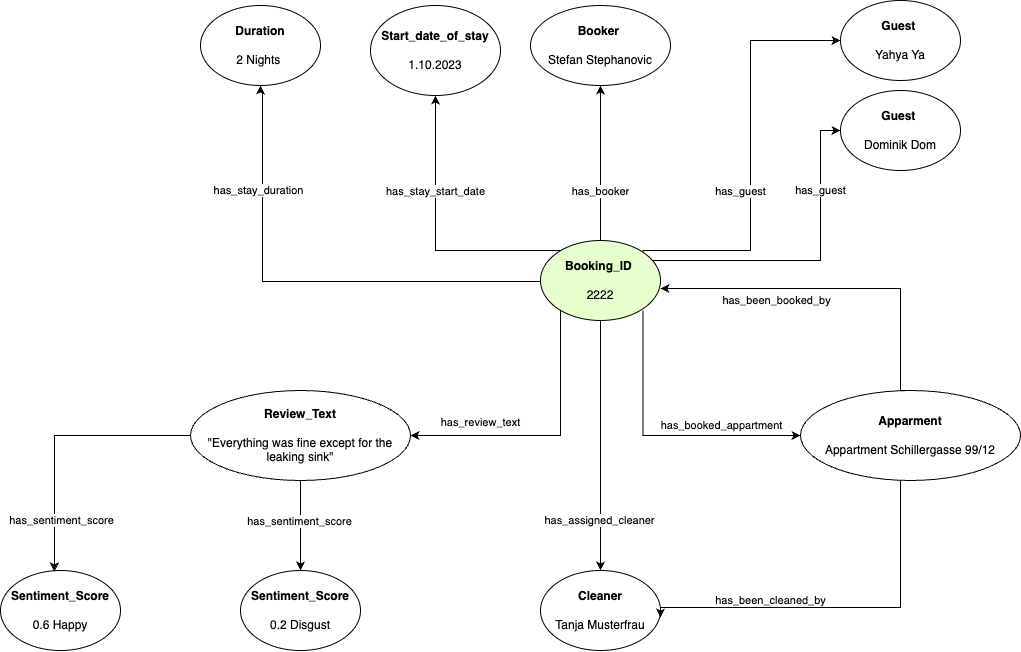

The diagram above was exported from draw.io. Its source (the exported page's mxGraphModel, read from the mxfile embedded in the PNG):
<mxGraphModel dx="2055" dy="1012" grid="1" gridSize="10" guides="1" tooltips="1" connect="1" arrows="1" fold="1" page="1" pageScale="1" pageWidth="827" pageHeight="1169" math="0" shadow="0">
  <root>
    <mxCell id="0" />
    <mxCell id="1" parent="0" />
    <mxCell id="Nqe4G74S5Q0CVfayF0zi-5" style="edgeStyle=orthogonalEdgeStyle;rounded=0;orthogonalLoop=1;jettySize=auto;html=1;exitX=1;exitY=0.5;exitDx=0;exitDy=0;" edge="1" parent="1" target="Nqe4G74S5Q0CVfayF0zi-6">
      <mxGeometry relative="1" as="geometry">
        <mxPoint x="619.9999999999998" y="480" as="targetPoint" />
        <mxPoint x="450" y="630" as="sourcePoint" />
        <Array as="points">
          <mxPoint x="450" y="610" />
          <mxPoint x="660" y="610" />
          <mxPoint x="660" y="480" />
        </Array>
      </mxGeometry>
    </mxCell>
    <mxCell id="Nqe4G74S5Q0CVfayF0zi-7" value="has_guest" style="edgeLabel;html=1;align=center;verticalAlign=middle;resizable=0;points=[];" vertex="1" connectable="0" parent="Nqe4G74S5Q0CVfayF0zi-5">
      <mxGeometry x="0.1882" y="2" relative="1" as="geometry">
        <mxPoint x="4" y="-68" as="offset" />
      </mxGeometry>
    </mxCell>
    <mxCell id="Nqe4G74S5Q0CVfayF0zi-12" style="edgeStyle=orthogonalEdgeStyle;rounded=0;orthogonalLoop=1;jettySize=auto;html=1;exitX=1;exitY=0;exitDx=0;exitDy=0;entryX=0;entryY=0.5;entryDx=0;entryDy=0;" edge="1" parent="1" source="Nqe4G74S5Q0CVfayF0zi-1" target="Nqe4G74S5Q0CVfayF0zi-11">
      <mxGeometry relative="1" as="geometry">
        <Array as="points">
          <mxPoint x="482" y="600" />
          <mxPoint x="590" y="600" />
          <mxPoint x="590" y="390" />
        </Array>
      </mxGeometry>
    </mxCell>
    <mxCell id="Nqe4G74S5Q0CVfayF0zi-13" value="has_guest" style="edgeLabel;html=1;align=center;verticalAlign=middle;resizable=0;points=[];" vertex="1" connectable="0" parent="Nqe4G74S5Q0CVfayF0zi-12">
      <mxGeometry x="0.244" y="2" relative="1" as="geometry">
        <mxPoint x="-8" y="86" as="offset" />
      </mxGeometry>
    </mxCell>
    <mxCell id="Nqe4G74S5Q0CVfayF0zi-22" style="edgeStyle=orthogonalEdgeStyle;rounded=0;orthogonalLoop=1;jettySize=auto;html=1;exitX=0.5;exitY=1;exitDx=0;exitDy=0;entryX=1;entryY=0.5;entryDx=0;entryDy=0;" edge="1" parent="1" source="Nqe4G74S5Q0CVfayF0zi-1" target="Nqe4G74S5Q0CVfayF0zi-21">
      <mxGeometry relative="1" as="geometry">
        <Array as="points">
          <mxPoint x="440" y="650" />
          <mxPoint x="400" y="650" />
          <mxPoint x="400" y="785" />
        </Array>
      </mxGeometry>
    </mxCell>
    <mxCell id="Nqe4G74S5Q0CVfayF0zi-23" value="has_review_text" style="edgeLabel;html=1;align=center;verticalAlign=middle;resizable=0;points=[];" vertex="1" connectable="0" parent="Nqe4G74S5Q0CVfayF0zi-22">
      <mxGeometry x="0.0799" y="1" relative="1" as="geometry">
        <mxPoint x="-81" y="-5" as="offset" />
      </mxGeometry>
    </mxCell>
    <mxCell id="Nqe4G74S5Q0CVfayF0zi-3" style="edgeStyle=orthogonalEdgeStyle;rounded=0;orthogonalLoop=1;jettySize=auto;html=1;" edge="1" parent="1" source="Nqe4G74S5Q0CVfayF0zi-1" target="Nqe4G74S5Q0CVfayF0zi-2">
      <mxGeometry relative="1" as="geometry" />
    </mxCell>
    <mxCell id="Nqe4G74S5Q0CVfayF0zi-4" value="has_booker" style="edgeLabel;html=1;align=center;verticalAlign=middle;resizable=0;points=[];" vertex="1" connectable="0" parent="Nqe4G74S5Q0CVfayF0zi-3">
      <mxGeometry y="1" relative="1" as="geometry">
        <mxPoint x="1" y="28" as="offset" />
      </mxGeometry>
    </mxCell>
    <mxCell id="Nqe4G74S5Q0CVfayF0zi-2" value="&lt;b&gt;Booker&amp;nbsp;&lt;/b&gt;&lt;div&gt;&lt;br&gt;&lt;/div&gt;&lt;div&gt;Stefan Stephanovic&lt;/div&gt;" style="ellipse;whiteSpace=wrap;html=1;" vertex="1" parent="1">
      <mxGeometry x="370" y="355" width="140" height="80" as="geometry" />
    </mxCell>
    <mxCell id="Nqe4G74S5Q0CVfayF0zi-6" value="&lt;b&gt;Guest&lt;/b&gt;&amp;nbsp;&lt;div&gt;&lt;br&gt;&lt;/div&gt;&lt;div&gt;Dominik Dom&lt;/div&gt;" style="ellipse;whiteSpace=wrap;html=1;" vertex="1" parent="1">
      <mxGeometry x="680" y="440" width="120" height="80" as="geometry" />
    </mxCell>
    <mxCell id="Nqe4G74S5Q0CVfayF0zi-15" style="edgeStyle=orthogonalEdgeStyle;rounded=0;orthogonalLoop=1;jettySize=auto;html=1;exitX=0;exitY=0.5;exitDx=0;exitDy=0;entryX=0.5;entryY=1;entryDx=0;entryDy=0;" edge="1" parent="1" source="Nqe4G74S5Q0CVfayF0zi-1" target="Nqe4G74S5Q0CVfayF0zi-14">
      <mxGeometry relative="1" as="geometry">
        <Array as="points">
          <mxPoint x="400" y="630" />
          <mxPoint x="400" y="600" />
          <mxPoint x="275" y="600" />
        </Array>
      </mxGeometry>
    </mxCell>
    <mxCell id="Nqe4G74S5Q0CVfayF0zi-16" value="has_stay_start_date" style="edgeLabel;html=1;align=center;verticalAlign=middle;resizable=0;points=[];" vertex="1" connectable="0" parent="Nqe4G74S5Q0CVfayF0zi-15">
      <mxGeometry x="0.2267" y="1" relative="1" as="geometry">
        <mxPoint x="1" y="-32" as="offset" />
      </mxGeometry>
    </mxCell>
    <mxCell id="Nqe4G74S5Q0CVfayF0zi-11" value="&lt;b&gt;Guest&amp;nbsp;&lt;/b&gt;&lt;div&gt;&lt;br&gt;&lt;/div&gt;&lt;div&gt;Yahya Ya&lt;/div&gt;" style="ellipse;whiteSpace=wrap;html=1;" vertex="1" parent="1">
      <mxGeometry x="680" y="350" width="120" height="80" as="geometry" />
    </mxCell>
    <mxCell id="Nqe4G74S5Q0CVfayF0zi-14" value="&lt;b&gt;Start_date_of_stay&lt;/b&gt;&lt;div&gt;&lt;br&gt;&lt;/div&gt;&lt;div&gt;1.10.2023&lt;/div&gt;" style="ellipse;whiteSpace=wrap;html=1;" vertex="1" parent="1">
      <mxGeometry x="210" y="355" width="130" height="90" as="geometry" />
    </mxCell>
    <mxCell id="Nqe4G74S5Q0CVfayF0zi-18" style="edgeStyle=orthogonalEdgeStyle;rounded=0;orthogonalLoop=1;jettySize=auto;html=1;entryX=0.5;entryY=1;entryDx=0;entryDy=0;" edge="1" parent="1" target="Nqe4G74S5Q0CVfayF0zi-17">
      <mxGeometry relative="1" as="geometry">
        <mxPoint x="102" y="540" as="targetPoint" />
        <mxPoint x="380" y="631" as="sourcePoint" />
        <Array as="points">
          <mxPoint x="102" y="631" />
          <mxPoint x="102" y="440" />
        </Array>
      </mxGeometry>
    </mxCell>
    <mxCell id="Nqe4G74S5Q0CVfayF0zi-19" value="has_stay_duration" style="edgeLabel;html=1;align=center;verticalAlign=middle;resizable=0;points=[];" vertex="1" connectable="0" parent="Nqe4G74S5Q0CVfayF0zi-18">
      <mxGeometry x="-0.129" y="3" relative="1" as="geometry">
        <mxPoint x="-75" y="-94" as="offset" />
      </mxGeometry>
    </mxCell>
    <mxCell id="Nqe4G74S5Q0CVfayF0zi-17" value="&lt;b&gt;Duration&lt;/b&gt;&lt;div&gt;&lt;br&gt;&lt;/div&gt;&lt;div&gt;2 Nights&amp;nbsp;&lt;/div&gt;" style="ellipse;whiteSpace=wrap;html=1;" vertex="1" parent="1">
      <mxGeometry x="40" y="355" width="120" height="80" as="geometry" />
    </mxCell>
    <mxCell id="Nqe4G74S5Q0CVfayF0zi-27" style="edgeStyle=orthogonalEdgeStyle;rounded=0;orthogonalLoop=1;jettySize=auto;html=1;exitX=0.5;exitY=1;exitDx=0;exitDy=0;entryX=0.5;entryY=0;entryDx=0;entryDy=0;" edge="1" parent="1" source="Nqe4G74S5Q0CVfayF0zi-21" target="Nqe4G74S5Q0CVfayF0zi-26">
      <mxGeometry relative="1" as="geometry" />
    </mxCell>
    <mxCell id="Nqe4G74S5Q0CVfayF0zi-29" value="has_sentiment_score" style="edgeLabel;html=1;align=center;verticalAlign=middle;resizable=0;points=[];" vertex="1" connectable="0" parent="Nqe4G74S5Q0CVfayF0zi-27">
      <mxGeometry x="-0.0984" y="-1" relative="1" as="geometry">
        <mxPoint as="offset" />
      </mxGeometry>
    </mxCell>
    <mxCell id="Nqe4G74S5Q0CVfayF0zi-21" value="&lt;b&gt;Review_Text&lt;/b&gt;&lt;div&gt;&lt;br&gt;&lt;/div&gt;&lt;div&gt;&quot;Everything was fine except for the leaking sink&quot;&lt;/div&gt;" style="ellipse;whiteSpace=wrap;html=1;" vertex="1" parent="1">
      <mxGeometry x="30" y="740" width="220" height="90" as="geometry" />
    </mxCell>
    <mxCell id="Nqe4G74S5Q0CVfayF0zi-24" value="&lt;b&gt;Sentiment_Score&lt;/b&gt;&lt;div&gt;&lt;br&gt;&lt;/div&gt;&lt;div&gt;0.6 Happy&lt;/div&gt;" style="ellipse;whiteSpace=wrap;html=1;" vertex="1" parent="1">
      <mxGeometry x="-160" y="920" width="120" height="80" as="geometry" />
    </mxCell>
    <mxCell id="Nqe4G74S5Q0CVfayF0zi-25" style="edgeStyle=orthogonalEdgeStyle;rounded=0;orthogonalLoop=1;jettySize=auto;html=1;entryX=0.449;entryY=0.012;entryDx=0;entryDy=0;entryPerimeter=0;" edge="1" parent="1" source="Nqe4G74S5Q0CVfayF0zi-21" target="Nqe4G74S5Q0CVfayF0zi-24">
      <mxGeometry relative="1" as="geometry" />
    </mxCell>
    <mxCell id="Nqe4G74S5Q0CVfayF0zi-28" value="has_sentiment_score" style="edgeLabel;html=1;align=center;verticalAlign=middle;resizable=0;points=[];" vertex="1" connectable="0" parent="Nqe4G74S5Q0CVfayF0zi-25">
      <mxGeometry x="-0.1012" y="-1" relative="1" as="geometry">
        <mxPoint x="-7" y="86" as="offset" />
      </mxGeometry>
    </mxCell>
    <mxCell id="Nqe4G74S5Q0CVfayF0zi-26" value="&lt;b&gt;Sentiment_Score&lt;/b&gt;&lt;div&gt;&lt;br&gt;&lt;/div&gt;&lt;div&gt;0.2 Disgust&lt;/div&gt;" style="ellipse;whiteSpace=wrap;html=1;" vertex="1" parent="1">
      <mxGeometry x="80" y="920" width="120" height="80" as="geometry" />
    </mxCell>
    <mxCell id="Nqe4G74S5Q0CVfayF0zi-30" style="edgeStyle=orthogonalEdgeStyle;rounded=0;orthogonalLoop=1;jettySize=auto;html=1;exitX=1;exitY=1;exitDx=0;exitDy=0;entryX=0;entryY=0.5;entryDx=0;entryDy=0;" edge="1" parent="1" target="Nqe4G74S5Q0CVfayF0zi-31">
      <mxGeometry relative="1" as="geometry">
        <mxPoint x="686.2910054259728" y="771.72" as="targetPoint" />
        <mxPoint x="482.42640687119865" y="660.0042712474658" as="sourcePoint" />
        <Array as="points">
          <mxPoint x="482" y="785" />
        </Array>
      </mxGeometry>
    </mxCell>
    <mxCell id="Nqe4G74S5Q0CVfayF0zi-32" value="has_booked_appartment" style="edgeLabel;html=1;align=center;verticalAlign=middle;resizable=0;points=[];" vertex="1" connectable="0" parent="Nqe4G74S5Q0CVfayF0zi-30">
      <mxGeometry x="-0.1419" y="1" relative="1" as="geometry">
        <mxPoint x="77" y="-6" as="offset" />
      </mxGeometry>
    </mxCell>
    <mxCell id="Nqe4G74S5Q0CVfayF0zi-34" style="edgeStyle=orthogonalEdgeStyle;rounded=0;orthogonalLoop=1;jettySize=auto;html=1;exitX=0.5;exitY=1;exitDx=0;exitDy=0;entryX=0.5;entryY=0;entryDx=0;entryDy=0;" edge="1" parent="1" source="Nqe4G74S5Q0CVfayF0zi-1" target="Nqe4G74S5Q0CVfayF0zi-33">
      <mxGeometry relative="1" as="geometry" />
    </mxCell>
    <mxCell id="Nqe4G74S5Q0CVfayF0zi-35" value="has_assigned_cleaner" style="edgeLabel;html=1;align=center;verticalAlign=middle;resizable=0;points=[];" vertex="1" connectable="0" parent="Nqe4G74S5Q0CVfayF0zi-34">
      <mxGeometry x="0.5336" y="-1" relative="1" as="geometry">
        <mxPoint y="8" as="offset" />
      </mxGeometry>
    </mxCell>
    <mxCell id="Nqe4G74S5Q0CVfayF0zi-1" value="&lt;b&gt;Booking_ID&lt;/b&gt;&amp;nbsp;&lt;div&gt;&lt;br&gt;&lt;/div&gt;&lt;div&gt;2222&lt;/div&gt;" style="ellipse;whiteSpace=wrap;html=1;fillColor=#E6FFCC;" vertex="1" parent="1">
      <mxGeometry x="380" y="590" width="120" height="80" as="geometry" />
    </mxCell>
    <mxCell id="Nqe4G74S5Q0CVfayF0zi-33" value="&lt;b&gt;Cleaner&lt;/b&gt;&lt;div&gt;&lt;br&gt;&lt;/div&gt;&lt;div&gt;Tanja Musterfrau&lt;/div&gt;" style="ellipse;whiteSpace=wrap;html=1;" vertex="1" parent="1">
      <mxGeometry x="380" y="920" width="120" height="80" as="geometry" />
    </mxCell>
    <mxCell id="Nqe4G74S5Q0CVfayF0zi-36" style="edgeStyle=orthogonalEdgeStyle;rounded=0;orthogonalLoop=1;jettySize=auto;html=1;exitX=0;exitY=1;exitDx=0;exitDy=0;entryX=1;entryY=0.588;entryDx=0;entryDy=0;entryPerimeter=0;" edge="1" parent="1" source="Nqe4G74S5Q0CVfayF0zi-31" target="Nqe4G74S5Q0CVfayF0zi-33">
      <mxGeometry relative="1" as="geometry">
        <Array as="points">
          <mxPoint x="740" y="817" />
          <mxPoint x="740" y="957" />
        </Array>
      </mxGeometry>
    </mxCell>
    <mxCell id="Nqe4G74S5Q0CVfayF0zi-37" value="has_been_cleaned_by" style="edgeLabel;html=1;align=center;verticalAlign=middle;resizable=0;points=[];" vertex="1" connectable="0" parent="Nqe4G74S5Q0CVfayF0zi-36">
      <mxGeometry x="0.2576" relative="1" as="geometry">
        <mxPoint x="-50" y="-7" as="offset" />
      </mxGeometry>
    </mxCell>
    <mxCell id="Nqe4G74S5Q0CVfayF0zi-31" value="&lt;b&gt;Apparment&lt;/b&gt;&lt;div&gt;&lt;b&gt;&lt;br&gt;&lt;/b&gt;&lt;/div&gt;&lt;div&gt;Appartment Schillergasse 99/12&lt;/div&gt;" style="ellipse;whiteSpace=wrap;html=1;" vertex="1" parent="1">
      <mxGeometry x="640" y="740" width="220" height="90" as="geometry" />
    </mxCell>
    <mxCell id="Nqe4G74S5Q0CVfayF0zi-38" style="edgeStyle=orthogonalEdgeStyle;rounded=0;orthogonalLoop=1;jettySize=auto;html=1;exitX=0.5;exitY=0;exitDx=0;exitDy=0;entryX=1;entryY=0.6;entryDx=0;entryDy=0;entryPerimeter=0;" edge="1" parent="1" source="Nqe4G74S5Q0CVfayF0zi-31" target="Nqe4G74S5Q0CVfayF0zi-1">
      <mxGeometry relative="1" as="geometry">
        <Array as="points">
          <mxPoint x="740" y="638" />
        </Array>
      </mxGeometry>
    </mxCell>
    <mxCell id="Nqe4G74S5Q0CVfayF0zi-39" value="has_been_booked_by" style="edgeLabel;html=1;align=center;verticalAlign=middle;resizable=0;points=[];" vertex="1" connectable="0" parent="Nqe4G74S5Q0CVfayF0zi-38">
      <mxGeometry x="0.3433" y="1" relative="1" as="geometry">
        <mxPoint y="11" as="offset" />
      </mxGeometry>
    </mxCell>
  </root>
</mxGraphModel>